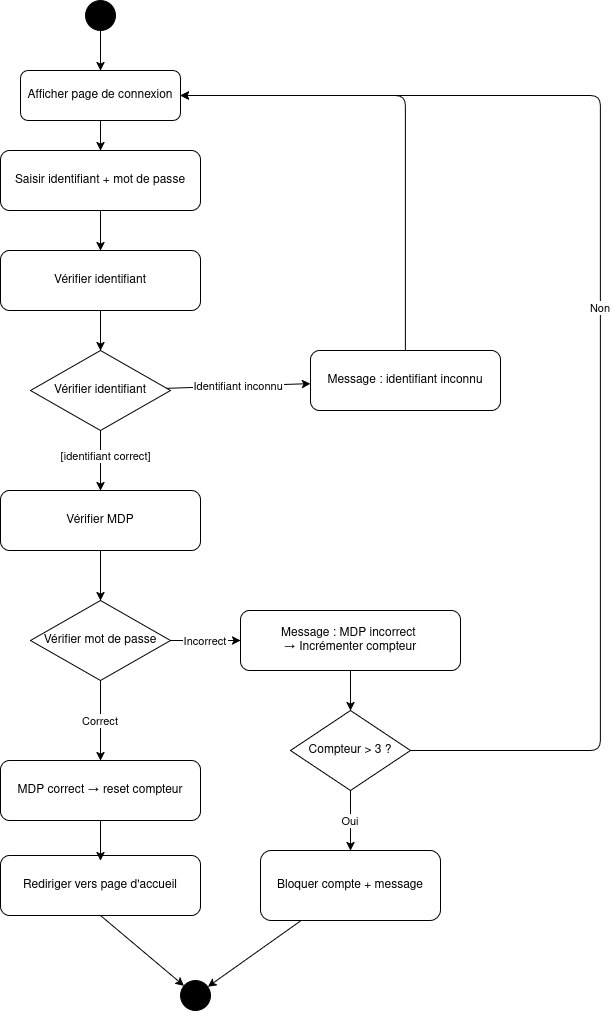

The diagram above was exported from draw.io. Its source (the exported page's mxGraphModel, read from the mxfile embedded in the PNG):
<mxGraphModel dx="1356" dy="800" grid="1" gridSize="10" guides="1" tooltips="1" connect="1" arrows="1" fold="1" page="1" pageScale="1" pageWidth="850" pageHeight="1100" math="0" shadow="0">
  <root>
    <mxCell id="0" />
    <mxCell id="1" parent="0" />
    <mxCell id="start" value="" style="ellipse;whiteSpace=wrap;html=1;aspect=fixed;fillColor=#000000" parent="1" vertex="1">
      <mxGeometry x="125" y="30" width="30" height="30" as="geometry" />
    </mxCell>
    <mxCell id="pageConnexion" value="Afficher page de connexion" style="rounded=1;whiteSpace=wrap;html=1;" parent="1" vertex="1">
      <mxGeometry x="60" y="100" width="160" height="50" as="geometry" />
    </mxCell>
    <mxCell id="arrow1" parent="1" source="start" target="pageConnexion" edge="1">
      <mxGeometry relative="1" as="geometry" />
    </mxCell>
    <mxCell id="saisie" value="Saisir identifiant + mot de passe" style="rounded=1;whiteSpace=wrap;html=1;fillColor=#ffffff;" parent="1" vertex="1">
      <mxGeometry x="40" y="180" width="200" height="60" as="geometry" />
    </mxCell>
    <mxCell id="arrow2" parent="1" source="pageConnexion" target="saisie" edge="1">
      <mxGeometry relative="1" as="geometry" />
    </mxCell>
    <mxCell id="O8a7ww9Gfn7iMmrWJDt0-4" style="edgeStyle=orthogonalEdgeStyle;rounded=0;orthogonalLoop=1;jettySize=auto;html=1;" edge="1" parent="1" source="verifID" target="O8a7ww9Gfn7iMmrWJDt0-3">
      <mxGeometry relative="1" as="geometry" />
    </mxCell>
    <mxCell id="O8a7ww9Gfn7iMmrWJDt0-5" value="[identifiant correct]" style="edgeLabel;html=1;align=center;verticalAlign=middle;resizable=0;points=[];" vertex="1" connectable="0" parent="O8a7ww9Gfn7iMmrWJDt0-4">
      <mxGeometry x="-0.1667" y="4" relative="1" as="geometry">
        <mxPoint as="offset" />
      </mxGeometry>
    </mxCell>
    <mxCell id="verifID" value="Vérifier identifiant" style="rhombus;whiteSpace=wrap;html=1;" parent="1" vertex="1">
      <mxGeometry x="70" y="380" width="140" height="80" as="geometry" />
    </mxCell>
    <mxCell id="arrow3" style="entryX=0.5;entryY=0;entryDx=0;entryDy=0;" parent="1" source="saisie" target="O8a7ww9Gfn7iMmrWJDt0-1" edge="1">
      <mxGeometry relative="1" as="geometry" />
    </mxCell>
    <mxCell id="errID" value="Message : identifiant inconnu" style="rounded=1;whiteSpace=wrap;html=1;" parent="1" vertex="1">
      <mxGeometry x="350" y="380" width="190" height="60" as="geometry" />
    </mxCell>
    <mxCell id="arrow4" value="Identifiant inconnu" parent="1" source="verifID" target="errID" edge="1">
      <mxGeometry relative="1" as="geometry" />
    </mxCell>
    <mxCell id="retour1" parent="1" source="errID" target="pageConnexion" edge="1">
      <mxGeometry relative="1" as="geometry">
        <Array as="points">
          <mxPoint x="445" y="125" />
        </Array>
      </mxGeometry>
    </mxCell>
    <mxCell id="verifMDP" value="Vérifier mot de passe" style="rhombus;whiteSpace=wrap;html=1;" parent="1" vertex="1">
      <mxGeometry x="70" y="630" width="140" height="80" as="geometry" />
    </mxCell>
    <mxCell id="mdpInco" value="&lt;div&gt;Message : MDP incorrect&amp;nbsp;&lt;/div&gt;&lt;div&gt;→ Incrémenter compteur&lt;/div&gt;" style="rounded=1;whiteSpace=wrap;html=1;" parent="1" vertex="1">
      <mxGeometry x="280" y="640" width="220" height="60" as="geometry" />
    </mxCell>
    <mxCell id="arrow6" value="Incorrect" parent="1" source="verifMDP" target="mdpInco" edge="1">
      <mxGeometry relative="1" as="geometry" />
    </mxCell>
    <mxCell id="testComp" value="Compteur &gt; 3 ?" style="rhombus;whiteSpace=wrap;html=1;" parent="1" vertex="1">
      <mxGeometry x="330" y="740" width="120" height="80" as="geometry" />
    </mxCell>
    <mxCell id="arrow7" parent="1" source="mdpInco" target="testComp" edge="1">
      <mxGeometry relative="1" as="geometry" />
    </mxCell>
    <mxCell id="bloque" value="Bloquer compte + message" style="rounded=1;whiteSpace=wrap;html=1;" parent="1" vertex="1">
      <mxGeometry x="300" y="880" width="180" height="70" as="geometry" />
    </mxCell>
    <mxCell id="arrow8" value="Oui" parent="1" source="testComp" target="bloque" edge="1">
      <mxGeometry relative="1" as="geometry" />
    </mxCell>
    <mxCell id="end" value="" style="ellipse;whiteSpace=wrap;html=1;aspect=fixed;fillColor=#000000" parent="1" vertex="1">
      <mxGeometry x="220" y="1010" width="30" height="30" as="geometry" />
    </mxCell>
    <mxCell id="arrow9" parent="1" source="bloque" target="end" edge="1">
      <mxGeometry relative="1" as="geometry" />
    </mxCell>
    <mxCell id="arrow10" value="Non" parent="1" source="testComp" target="pageConnexion" edge="1">
      <mxGeometry relative="1" as="geometry">
        <Array as="points">
          <mxPoint x="640" y="780" />
          <mxPoint x="640" y="520" />
          <mxPoint x="640" y="125" />
        </Array>
      </mxGeometry>
    </mxCell>
    <mxCell id="reset" value="MDP correct → reset compteur" style="rounded=1;whiteSpace=wrap;html=1;" parent="1" vertex="1">
      <mxGeometry x="40" y="790" width="200" height="60" as="geometry" />
    </mxCell>
    <mxCell id="arrow11" value="Correct" parent="1" source="verifMDP" edge="1">
      <mxGeometry relative="1" as="geometry">
        <mxPoint x="140" y="790" as="targetPoint" />
      </mxGeometry>
    </mxCell>
    <mxCell id="accueil" value="Rediriger vers page d'accueil" style="rounded=1;whiteSpace=wrap;html=1;direction=west;" parent="1" vertex="1">
      <mxGeometry x="40" y="885" width="200" height="60" as="geometry" />
    </mxCell>
    <mxCell id="arrow12" style="exitX=0.5;exitY=1;exitDx=0;exitDy=0;" parent="1" source="reset" edge="1">
      <mxGeometry relative="1" as="geometry">
        <mxPoint x="140" y="870" as="sourcePoint" />
        <mxPoint x="140" y="890" as="targetPoint" />
      </mxGeometry>
    </mxCell>
    <mxCell id="arrow13" style="exitX=0.5;exitY=0;exitDx=0;exitDy=0;" parent="1" source="accueil" target="end" edge="1">
      <mxGeometry relative="1" as="geometry">
        <mxPoint x="240" y="964.4444444444443" as="sourcePoint" />
      </mxGeometry>
    </mxCell>
    <mxCell id="O8a7ww9Gfn7iMmrWJDt0-2" style="edgeStyle=orthogonalEdgeStyle;rounded=0;orthogonalLoop=1;jettySize=auto;html=1;entryX=0.5;entryY=0;entryDx=0;entryDy=0;" edge="1" parent="1" source="O8a7ww9Gfn7iMmrWJDt0-1" target="verifID">
      <mxGeometry relative="1" as="geometry" />
    </mxCell>
    <mxCell id="O8a7ww9Gfn7iMmrWJDt0-1" value="Vérifier identifiant" style="rounded=1;whiteSpace=wrap;html=1;fillColor=#ffffff;" vertex="1" parent="1">
      <mxGeometry x="40" y="280" width="200" height="60" as="geometry" />
    </mxCell>
    <mxCell id="O8a7ww9Gfn7iMmrWJDt0-6" style="edgeStyle=orthogonalEdgeStyle;rounded=0;orthogonalLoop=1;jettySize=auto;html=1;" edge="1" parent="1" source="O8a7ww9Gfn7iMmrWJDt0-3" target="verifMDP">
      <mxGeometry relative="1" as="geometry" />
    </mxCell>
    <mxCell id="O8a7ww9Gfn7iMmrWJDt0-3" value="Vérifier MDP" style="rounded=1;whiteSpace=wrap;html=1;fillColor=#ffffff;" vertex="1" parent="1">
      <mxGeometry x="40" y="520" width="200" height="60" as="geometry" />
    </mxCell>
  </root>
</mxGraphModel>